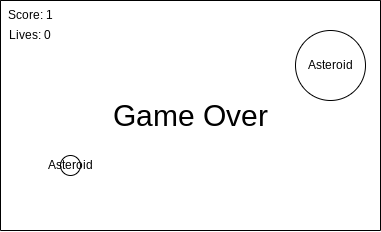

The diagram above was exported from draw.io. Its source (the exported page's mxGraphModel, read from the mxfile embedded in the PNG):
<mxGraphModel dx="495" dy="468" grid="1" gridSize="10" guides="1" tooltips="1" connect="1" arrows="1" fold="1" page="1" pageScale="1" pageWidth="850" pageHeight="1100" math="0" shadow="0">
  <root>
    <mxCell id="0" />
    <mxCell id="1" parent="0" />
    <mxCell id="4" value="" style="swimlane;startSize=0;" vertex="1" parent="1">
      <mxGeometry x="130" y="230" width="380" height="230" as="geometry" />
    </mxCell>
    <mxCell id="34" value="Score: 1" style="text;html=1;strokeColor=none;fillColor=none;align=center;verticalAlign=middle;whiteSpace=wrap;rounded=0;fontSize=12;" vertex="1" parent="4">
      <mxGeometry width="60" height="30" as="geometry" />
    </mxCell>
    <mxCell id="35" value="Asteroid" style="ellipse;whiteSpace=wrap;html=1;aspect=fixed;fontSize=12;" vertex="1" parent="4">
      <mxGeometry x="60" y="155" width="20" height="20" as="geometry" />
    </mxCell>
    <mxCell id="36" value="Lives: 0" style="text;html=1;strokeColor=none;fillColor=none;align=center;verticalAlign=middle;whiteSpace=wrap;rounded=0;fontSize=12;" vertex="1" parent="4">
      <mxGeometry y="20" width="60" height="30" as="geometry" />
    </mxCell>
    <mxCell id="41" value="Asteroid" style="ellipse;whiteSpace=wrap;html=1;aspect=fixed;fontSize=12;" vertex="1" parent="4">
      <mxGeometry x="295" y="30" width="70" height="70" as="geometry" />
    </mxCell>
    <mxCell id="42" value="Game Over" style="text;html=1;strokeColor=none;fillColor=none;align=center;verticalAlign=middle;whiteSpace=wrap;rounded=0;fontSize=30;" vertex="1" parent="4">
      <mxGeometry x="100" y="75" width="180" height="80" as="geometry" />
    </mxCell>
  </root>
</mxGraphModel>